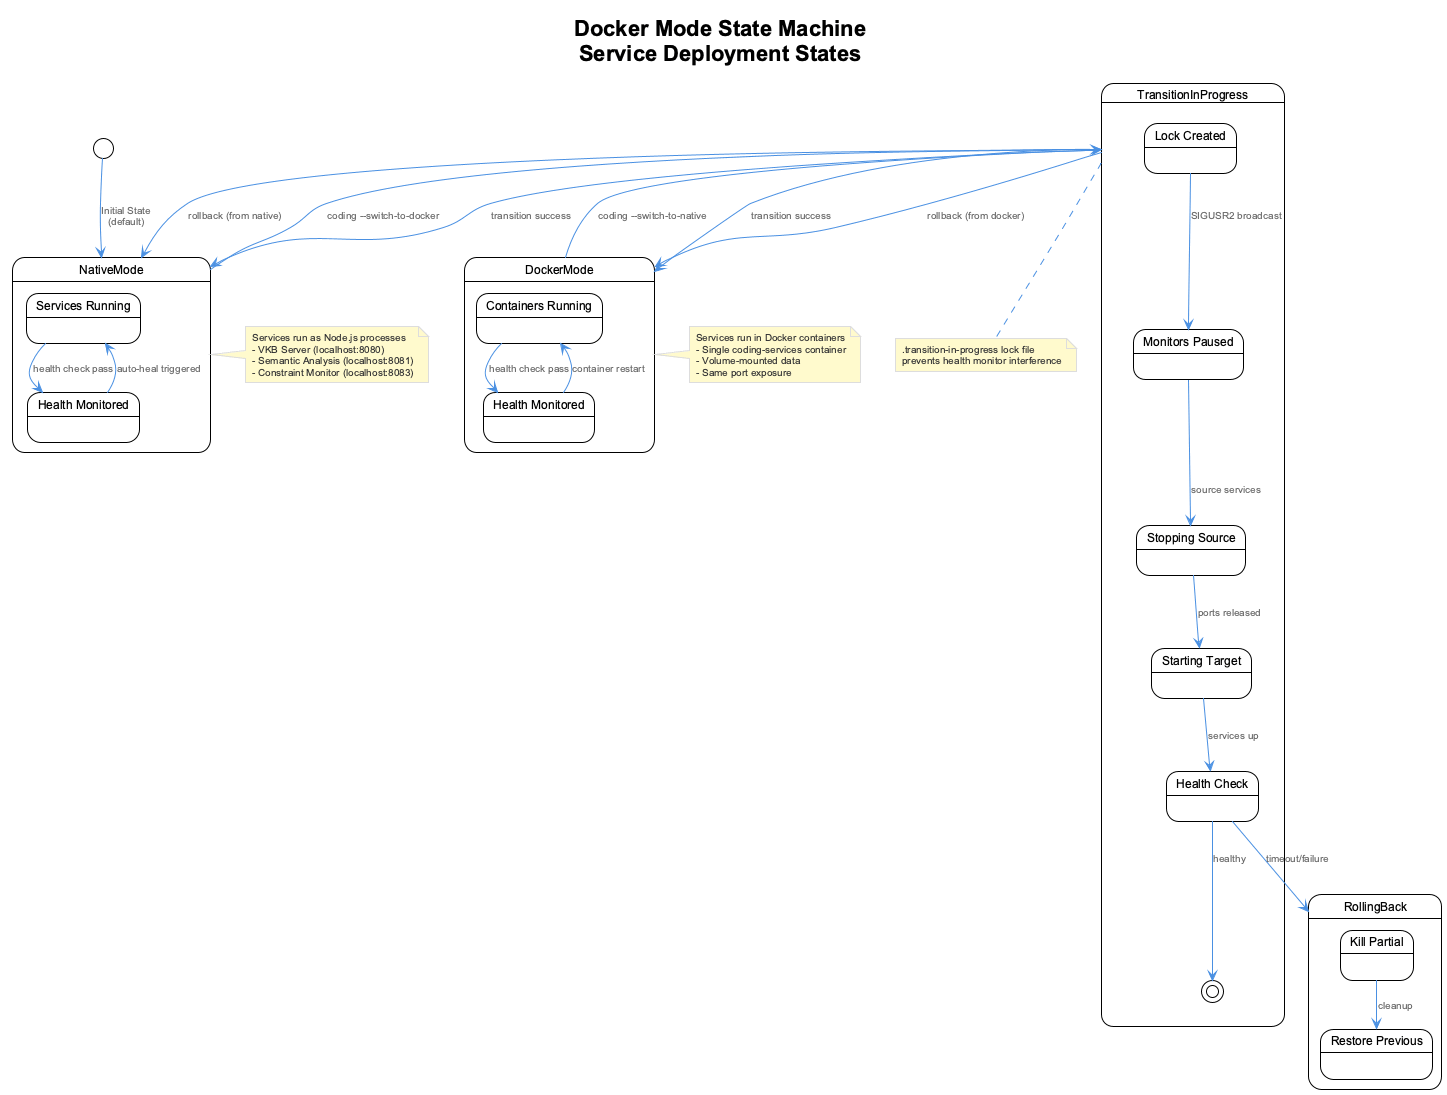

The diagram above was rendered by PlantUML. Its source (embedded in the PNG):
@startuml docker-mode-state-machine
!include _standard-style.puml

title Docker Mode State Machine\nService Deployment States

[*] --> NativeMode : Initial State\n(default)

state NativeMode {
  state "Services Running" as native_running
  state "Health Monitored" as native_healthy

  native_running --> native_healthy : health check pass
  native_healthy --> native_running : auto-heal triggered
}

state DockerMode {
  state "Containers Running" as docker_running
  state "Health Monitored" as docker_healthy

  docker_running --> docker_healthy : health check pass
  docker_healthy --> docker_running : container restart
}

state TransitionInProgress {
  state "Lock Created" as lock_created
  state "Monitors Paused" as monitors_paused
  state "Stopping Source" as stopping
  state "Starting Target" as starting
  state "Health Check" as health_check

  lock_created --> monitors_paused : SIGUSR2 broadcast
  monitors_paused --> stopping : source services
  stopping --> starting : ports released
  starting --> health_check : services up
  health_check --> [*] : healthy
  health_check --> RollingBack : timeout/failure
}

state RollingBack {
  state "Kill Partial" as kill_partial
  state "Restore Previous" as restore

  kill_partial --> restore : cleanup
  restore --> [*] : previous mode restored
}

NativeMode --> TransitionInProgress : coding --switch-to-docker
TransitionInProgress --> DockerMode : transition success

DockerMode --> TransitionInProgress : coding --switch-to-native
TransitionInProgress --> NativeMode : transition success

TransitionInProgress --> NativeMode : rollback (from native)
TransitionInProgress --> DockerMode : rollback (from docker)

note right of NativeMode
  Services run as Node.js processes
  - VKB Server (localhost:8080)
  - Semantic Analysis (localhost:8081)
  - Constraint Monitor (localhost:8083)
end note

note right of DockerMode
  Services run in Docker containers
  - Single coding-services container
  - Volume-mounted data
  - Same port exposure
end note

note bottom of TransitionInProgress
  .transition-in-progress lock file
  prevents health monitor interference
end note

@enduml